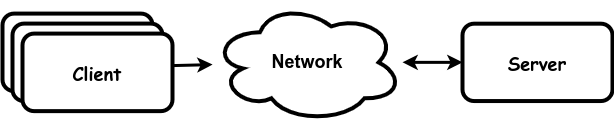

The diagram above was exported from draw.io. Its source (the exported page's mxGraphModel, read from the mxfile embedded in the PNG):
<mxGraphModel dx="1434" dy="711" grid="1" gridSize="10" guides="1" tooltips="1" connect="1" arrows="1" fold="1" page="1" pageScale="1" pageWidth="850" pageHeight="1100" math="0" shadow="0">
  <root>
    <mxCell id="0" />
    <mxCell id="1" parent="0" />
    <mxCell id="xQ7bwQ33YjKnyQMFS1gX-1" value="&lt;b style=&quot;font-size: 18px;&quot;&gt;Client&lt;br&gt;&lt;/b&gt;" style="rounded=1;whiteSpace=wrap;html=1;strokeWidth=4;fontFamily=Comic Sans MS;fontSize=18;rotation=0;direction=south;" parent="1" vertex="1">
      <mxGeometry x="80" y="220.08999999999997" width="150" height="77.54" as="geometry" />
    </mxCell>
    <mxCell id="xQ7bwQ33YjKnyQMFS1gX-5" value="" style="endArrow=classic;startArrow=classic;html=1;rounded=0;strokeWidth=3;endFill=1;entryX=0.592;entryY=1;entryDx=0;entryDy=0;entryPerimeter=0;" parent="1" source="sieA_hyKR7ejm-ajzIrL-4" target="sieA_hyKR7ejm-ajzIrL-6" edge="1">
      <mxGeometry width="50" height="50" relative="1" as="geometry">
        <mxPoint x="290" y="258.78000000000003" as="sourcePoint" />
        <mxPoint x="550" y="694.92" as="targetPoint" />
      </mxGeometry>
    </mxCell>
    <mxCell id="xQ7bwQ33YjKnyQMFS1gX-8" value="&lt;b style=&quot;font-size: 18px;&quot;&gt;Server&lt;br&gt;&lt;/b&gt;" style="rounded=1;whiteSpace=wrap;html=1;strokeWidth=4;fontFamily=Comic Sans MS;fontSize=18;rotation=0;direction=south;" parent="1" vertex="1">
      <mxGeometry x="540" y="230.17" width="150" height="77.37" as="geometry" />
    </mxCell>
    <mxCell id="sieA_hyKR7ejm-ajzIrL-4" value="&lt;b&gt;&lt;font style=&quot;font-size: 18px;&quot;&gt;Network&lt;/font&gt;&lt;/b&gt;" style="ellipse;shape=cloud;whiteSpace=wrap;html=1;strokeWidth=4;" vertex="1" parent="1">
      <mxGeometry x="290" y="208.86" width="190" height="120" as="geometry" />
    </mxCell>
    <mxCell id="sieA_hyKR7ejm-ajzIrL-5" value="" style="endArrow=classic;startArrow=classic;html=1;rounded=0;strokeWidth=3;endFill=1;" edge="1" parent="1" source="xQ7bwQ33YjKnyQMFS1gX-8" target="sieA_hyKR7ejm-ajzIrL-4">
      <mxGeometry width="50" height="50" relative="1" as="geometry">
        <mxPoint x="300" y="279" as="sourcePoint" />
        <mxPoint x="230" y="279" as="targetPoint" />
      </mxGeometry>
    </mxCell>
    <mxCell id="sieA_hyKR7ejm-ajzIrL-6" value="&lt;b style=&quot;font-size: 18px;&quot;&gt;Client&lt;br&gt;&lt;/b&gt;" style="rounded=1;whiteSpace=wrap;html=1;strokeWidth=4;fontFamily=Comic Sans MS;fontSize=18;rotation=0;direction=south;" vertex="1" parent="1">
      <mxGeometry x="90" y="230.08999999999997" width="150" height="77.54" as="geometry" />
    </mxCell>
    <mxCell id="sieA_hyKR7ejm-ajzIrL-7" value="&lt;b style=&quot;font-size: 18px;&quot;&gt;Client&lt;br&gt;&lt;/b&gt;" style="rounded=1;whiteSpace=wrap;html=1;strokeWidth=4;fontFamily=Comic Sans MS;fontSize=18;rotation=0;direction=south;" vertex="1" parent="1">
      <mxGeometry x="100" y="240.08999999999997" width="150" height="77.54" as="geometry" />
    </mxCell>
  </root>
</mxGraphModel>